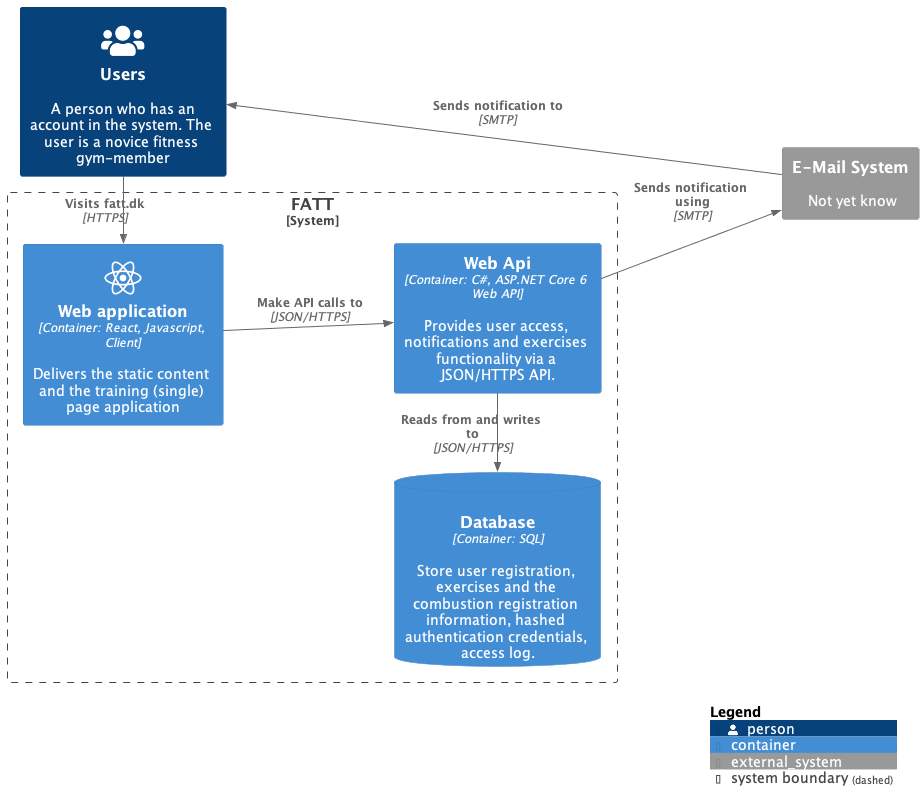

The diagram above was rendered by PlantUML. Its source (embedded in the PNG):
@startuml C2
!include https://raw.githubusercontent.com/plantuml-stdlib/C4-PlantUML/master/C4_Container.puml
' uncomment the following line and comment the first to use locally
' !include C4_Container.puml



!define DEVICONS https://raw.githubusercontent.com/tupadr3/plantuml-icon-font-sprites/master/devicons
!define FONTAWESOME https://raw.githubusercontent.com/tupadr3/plantuml-icon-font-sprites/master/font-awesome-5
!include DEVICONS/react.puml
!include DEVICONS/java.puml
!include DEVICONS/mongodb.puml
!include FONTAWESOME/users.puml

LAYOUT_LANDSCAPE()

AddContainerTag("webApp", $sprite="application_server", $legendText="web app container")
AddContainerTag("db", $sprite="database_server", $legendText="database container")
'AddContainerTag("files", $sprite="file_server", $legendText="file server container")
AddContainerTag("conApp", $sprite="service_application", $legendText="console app container")
'AddContainerTag("externalsystem", $legendText="external system", bgColor="")

AddElementTag("storage", $shape=RoundedBoxShape(), $bgColor="lightSkyBlue", $fontColor="white")

Person(user, "Users", "A person who has an account in the system. The user is a novice fitness gym-member", $sprite="users")
System_Boundary(c1, "FATT") {
    Container(Web_api, "Web Api", "Container: C#, ASP.NET Core 6 Web API", "Provides user access, notifications and exercises functionality via a JSON/HTTPS API.")
    ContainerDb(db, "Database", "Container: SQL", "Store user registration, exercises and the combustion registration information, hashed authentication credentials, access log.", $sprite="database")
    Container(Web_app, "Web application", "Container: React, Javascript, Client", "Delivers the static content and the training (single) page application", $sprite="react")
    
}

System_Ext(mails, "E-Mail System", "Not yet know" )

Rel_Down(user, Web_app, "Visits fatt.dk", "HTTPS")
Rel_Right(Web_api, mails,"Sends notification using","SMTP")
Rel_Left(mails, user,"Sends notification to","SMTP")
Rel_Up(Web_api, db, "Reads from and writes to", "JSON/HTTPS")
Rel(Web_app, Web_api, "Make API calls to", "JSON/HTTPS")

SHOW_LEGEND()

@enduml